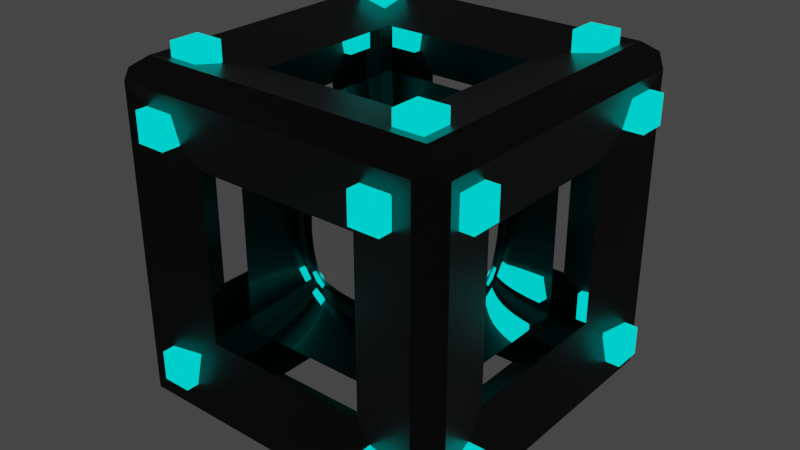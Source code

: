 # Source: Box_For_Moving.blend  (saved by Blender 2.90.8; exported with 4.5.12 LTS)
import bpy
from mathutils import Matrix  # noqa: F401  (used for matrix-valued properties, if any)

bpy.ops.wm.read_factory_settings(use_empty=True)
scene = bpy.context.scene
scene.name = 'Scene'

# ---- collections
col_collection = bpy.data.collections.new('Collection'); scene.collection.children.link(col_collection)

# ---- materials (node trees are filled in below, after node groups)
mat_material = bpy.data.materials.new('Material')
mat_material.alpha_threshold = 0.0
mat_material.line_color = (0.0, 0.0, 0.0, 1.0)
mat_material_002 = bpy.data.materials.new('Material.002')
mat_material_001 = bpy.data.materials.new('Material.001')

# ---- material node trees
mat_material.use_nodes = True; mat_material.node_tree.nodes.clear()
_N = mat_material.node_tree.nodes; _L = mat_material.node_tree.links
n0 = _N.new('ShaderNodeOutputMaterial'); n0.name = 'Material Output'; n0.location = (300, 300)
n1 = _N.new('ShaderNodeBsdfPrincipled'); n1.name = 'Principled BSDF'; n1.location = (10, 300)
n1.distribution = 'GGX'
n1.subsurface_method = 'BURLEY'
n1.inputs[0].default_value = (0.0, 0.0, 0.0, 1.0)
n1.inputs[2].default_value = 0.4
n1.inputs[3].default_value = 1.45
n1.inputs[27].default_value = (0.0, 0.0, 0.0, 1.0)
n1.inputs[28].default_value = 1.0
_L.new(n1.outputs[0], n0.inputs[0])
n0.is_active_output = True
mat_material_002.use_nodes = True; mat_material_002.node_tree.nodes.clear()
_N = mat_material_002.node_tree.nodes; _L = mat_material_002.node_tree.links
n0 = _N.new('ShaderNodeOutputMaterial'); n0.name = 'Material Output'; n0.location = (300, 300)
n1 = _N.new('ShaderNodeBsdfGlass'); n1.name = 'Glass BSDF'; n1.location = (10, 300)
n1.distribution = 'BECKMANN'
n1.inputs[2].default_value = 100.0
n2 = _N.new('ShaderNodeTexCoord'); n2.name = 'Texture Coordinate'; n2.location = (-190, 140)
_L.new(n1.outputs[0], n0.inputs[0])
_L.new(n2.outputs[3], n1.inputs[3])
n0.is_active_output = True
mat_material_001.use_nodes = True; mat_material_001.node_tree.nodes.clear()
_N = mat_material_001.node_tree.nodes; _L = mat_material_001.node_tree.links
n0 = _N.new('ShaderNodeOutputMaterial'); n0.name = 'Material Output'; n0.location = (300, 300)
n1 = _N.new('ShaderNodeEmission'); n1.name = 'Emission'; n1.location = (10, 300)
n1.inputs[0].default_value = (0.0, 1.0, 0.921, 1.0)
_L.new(n1.outputs[0], n0.inputs[0])
n0.is_active_output = True

# ---- world
world_world = bpy.data.worlds.new('World'); scene.world = world_world
world_world.use_nodes = True; world_world.node_tree.nodes.clear()
_N = world_world.node_tree.nodes; _L = world_world.node_tree.links
n0 = _N.new('ShaderNodeOutputWorld'); n0.name = 'World Output'; n0.location = (300, 300)
n1 = _N.new('ShaderNodeBackground'); n1.name = 'Background'; n1.location = (10, 300)
n1.inputs[0].default_value = (0.05088, 0.05088, 0.05088, 1.0)
_L.new(n1.outputs[0], n0.inputs[0])
n0.is_active_output = True
world_world.color = (0.05088, 0.05088, 0.05088)
world_world.use_sun_shadow = False
world_world.sun_shadow_jitter_overblur = 0.0

# ---- meshes
me_cube = bpy.data.meshes.new('Cube')
me_cube.from_pydata([(-1.0, 1.0, -1.0), (-1.0, -1.0, -1.0), (1.0, 1.0, 1.0), (1.0, 1.0, -1.0), (-1.0, -1.0, 1.0), (1.0, -1.0, 1.0), (1.0, -1.0, -1.0), (-1.0, 1.0, 1.0), (0.5307, 0.9698, 0.5307), (0.9546, 1.069, 0.9546), (0.5307, 0.9698, -0.5307), (0.9546, 1.069, -0.9546), (0.9546, -1.069, 0.9546), (0.5307, -0.9698, 0.5307), (0.5307, -0.9698, -0.5307), (0.9546, -1.069, -0.9546), (-0.9546, 1.069, 0.9546), (-0.5307, 0.9698, 0.5307), (-0.9546, 1.069, -0.9546), (-0.5307, 0.9698, -0.5307), (-0.5307, -0.9698, 0.5307), (-0.9546, -1.069, 0.9546), (-0.9546, -1.069, -0.9546), (-0.5307, -0.9698, -0.5307), (0.9209, 0.9209, -1.062), (0.494, 0.494, -0.9698), (-0.9209, 0.9209, -1.062), (-0.494, 0.494, -0.9698), (0.9209, 0.9209, 1.062), (0.494, 0.494, 0.9698), (-0.494, -0.494, -0.9698), (-0.9209, -0.9209, -1.062), (-0.494, -0.494, 0.9698), (-0.9209, -0.9209, 1.062), (0.9209, -0.9209, 1.062), (0.494, -0.494, 0.9698), (0.494, -0.494, -0.9698), (0.9209, -0.9209, -1.062), (-0.494, 0.494, 0.9698), (-0.9209, 0.9209, 1.062), (-0.9698, 0.5052, -0.5052), (-1.064, 0.9312, -0.9312), (-1.064, -0.9312, -0.9312), (-0.9698, -0.5052, -0.5052), (0.9698, 0.5052, -0.5052), (1.064, 0.9312, -0.9312), (0.9698, -0.5052, 0.5052), (1.064, -0.9312, 0.9312), (-1.064, -0.9312, 0.9312), (-0.9698, -0.5052, 0.5052), (1.064, 0.9312, 0.9312), (0.9698, 0.5052, 0.5052), (1.064, -0.9312, -0.9312), (0.9698, -0.5052, -0.5052), (-0.9698, 0.5052, 0.5052), (-1.064, 0.9312, 0.9312), (0.0, -0.5052, -0.5052), (-0.6154, -0.6225, -0.6351), (-0.6154, -0.6225, 0.6274), (-0.6154, 0.6399, -0.6351), (-0.6154, 0.6399, 0.6274), (0.647, -0.6225, -0.6351), (0.647, -0.6225, 0.6274), (0.647, 0.6399, -0.6351), (0.647, 0.6399, 0.6274)], [(25, 29), (35, 36), (30, 32), (27, 38), (51, 54), (46, 49), (40, 44), (56, 53), (43, 56), (19, 23), (10, 14), (8, 13), (17, 20)], [(39, 28, 2, 7), (21, 12, 5, 4), (41, 55, 7, 0), (37, 24, 3, 6), (45, 52, 6, 3), (9, 16, 7, 2), (12, 15, 6, 5), (24, 26, 0, 3), (22, 21, 4, 1), (15, 22, 1, 6), (16, 18, 0, 7), (18, 11, 3, 0), (28, 34, 5, 2), (33, 39, 7, 4), (34, 33, 4, 5), (42, 41, 0, 1), (31, 37, 6, 1), (26, 31, 1, 0), (50, 45, 3, 2), (47, 50, 2, 5), (48, 42, 1, 4), (55, 48, 4, 7), (52, 47, 5, 6), (11, 18, 19, 10), (9, 11, 10, 8), (23, 20, 21, 22), (13, 14, 15, 12), (17, 19, 18, 16), (12, 21, 20, 13), (22, 15, 14, 23), (16, 9, 8, 17), (27, 30, 31, 26), (25, 27, 26, 24), (35, 32, 33, 34), (29, 35, 34, 28), (30, 36, 37, 31), (32, 38, 39, 33), (38, 29, 28, 39), (36, 25, 24, 37), (41, 42, 43, 40), (51, 44, 45, 50), (42, 48, 49, 43), (47, 52, 53, 46), (55, 41, 40, 54), (50, 47, 46, 51), (48, 55, 54, 49), (52, 45, 44, 53), (11, 9, 2, 3), (57, 58, 60, 59), (59, 60, 64, 63), (63, 64, 62, 61), (61, 62, 58, 57), (59, 63, 61, 57), (64, 60, 58, 62)])
me_cube.polygons.foreach_set('material_index', [0, 0, 0, 0, 0, 0, 0, 0, 0, 0, 0, 0, 0, 0, 0, 0, 0, 0, 0, 0, 0, 0, 0, 0, 0, 0, 0, 0, 0, 0, 0, 0, 0, 0, 0, 0, 0, 0, 0, 0, 0, 0, 0, 0, 0, 0, 0, 0, 1, 1, 1, 1, 1, 1])
_uv = me_cube.uv_layers.new(name='UVMap')
_uv.uv.foreach_set('vector', [0.8568, 0.5182, 0.6432, 0.5182, 0.625, 0.5, 0.875, 0.5, 0.6103, 0.9853, 0.6103, 0.7647, 0.625, 0.75, 0.625, 1.0, 0.3922, 0.2328, 0.6078, 0.2328, 0.625, 0.25, 0.375, 0.25, 0.3568, 0.7318, 0.3568, 0.5182, 0.375, 0.5, 0.375, 0.75, 0.3922, 0.5172, 0.3922, 0.7328, 0.375, 0.75, 0.375, 0.5, 0.6103, 0.4853, 0.6103, 0.2647, 0.625, 0.25, 0.625, 0.5, 0.6103, 0.7647, 0.3897, 0.7647, 0.375, 0.75, 0.625, 0.75, 0.3568, 0.5182, 0.1432, 0.5182, 0.125, 0.5, 0.375, 0.5, 0.3897, 0.9853, 0.6103, 0.9853, 0.625, 1.0, 0.375, 1.0, 0.3897, 0.7647, 0.3897, 0.9853, 0.375, 1.0, 0.375, 0.75, 0.6103, 0.2647, 0.3897, 0.2647, 0.375, 0.25, 0.625, 0.25, 0.3897, 0.2647, 0.3897, 0.4853, 0.375, 0.5, 0.375, 0.25, 0.6432, 0.5182, 0.6432, 0.7318, 0.625, 0.75, 0.625, 0.5, 0.8568, 0.7318, 0.8568, 0.5182, 0.875, 0.5, 0.875, 0.75, 0.6432, 0.7318, 0.8568, 0.7318, 0.875, 0.75, 0.625, 0.75, 0.3922, 0.01716, 0.3922, 0.2328, 0.375, 0.25, 0.375, 0.0, 0.1432, 0.7318, 0.3568, 0.7318, 0.375, 0.75, 0.125, 0.75, 0.1432, 0.5182, 0.1432, 0.7318, 0.125, 0.75, 0.125, 0.5, 0.6078, 0.5172, 0.3922, 0.5172, 0.375, 0.5, 0.625, 0.5, 0.6078, 0.7328, 0.6078, 0.5172, 0.625, 0.5, 0.625, 0.75, 0.6078, 0.01716, 0.3922, 0.01716, 0.375, 0.0, 0.625, 0.0, 0.6078, 0.2328, 0.6078, 0.01716, 0.625, 0.0, 0.625, 0.25, 0.3922, 0.7328, 0.6078, 0.7328, 0.625, 0.75, 0.375, 0.75, 0.3897, 0.4853, 0.3897, 0.2647, 0.4316, 0.3066, 0.4316, 0.4434, 0.6103, 0.4853, 0.3897, 0.4853, 0.4316, 0.4434, 0.5684, 0.4434, 0.4316, 0.9434, 0.5684, 0.9434, 0.6103, 0.9853, 0.3897, 0.9853, 0.5684, 0.8066, 0.4316, 0.8066, 0.3897, 0.7647, 0.6103, 0.7647, 0.5684, 0.3066, 0.4316, 0.3066, 0.3897, 0.2647, 0.6103, 0.2647, 0.6103, 0.7647, 0.6103, 0.9853, 0.5684, 0.9434, 0.5684, 0.8066, 0.3897, 0.9853, 0.3897, 0.7647, 0.4316, 0.8066, 0.4316, 0.9434, 0.6103, 0.2647, 0.6103, 0.4853, 0.5684, 0.4434, 0.5684, 0.3066, 0.1863, 0.5613, 0.1863, 0.6887, 0.1432, 0.7318, 0.1432, 0.5182, 0.3137, 0.5613, 0.1863, 0.5613, 0.1432, 0.5182, 0.3568, 0.5182, 0.6863, 0.6887, 0.8137, 0.6887, 0.8568, 0.7318, 0.6432, 0.7318, 0.6863, 0.5613, 0.6863, 0.6887, 0.6432, 0.7318, 0.6432, 0.5182, 0.1863, 0.6887, 0.3137, 0.6887, 0.3568, 0.7318, 0.1432, 0.7318, 0.8137, 0.6887, 0.8137, 0.5613, 0.8568, 0.5182, 0.8568, 0.7318, 0.8137, 0.5613, 0.6863, 0.5613, 0.6432, 0.5182, 0.8568, 0.5182, 0.3137, 0.6887, 0.3137, 0.5613, 0.3568, 0.5182, 0.3568, 0.7318, 0.3922, 0.2328, 0.3922, 0.01716, 0.4349, 0.05988, 0.4349, 0.1901, 0.5651, 0.5599, 0.4349, 0.5599, 0.3922, 0.5172, 0.6078, 0.5172, 0.3922, 0.01716, 0.6078, 0.01716, 0.5651, 0.05988, 0.4349, 0.05988, 0.6078, 0.7328, 0.3922, 0.7328, 0.4349, 0.6901, 0.5651, 0.6901, 0.6078, 0.2328, 0.3922, 0.2328, 0.4349, 0.1901, 0.5651, 0.1901, 0.6078, 0.5172, 0.6078, 0.7328, 0.5651, 0.6901, 0.5651, 0.5599, 0.6078, 0.01716, 0.6078, 0.2328, 0.5651, 0.1901, 0.5651, 0.05988, 0.3922, 0.7328, 0.3922, 0.5172, 0.4349, 0.5599, 0.4349, 0.6901, 0.3897, 0.4853, 0.6103, 0.4853, 0.625, 0.5, 0.375, 0.5, 0.375, 0.0, 0.625, 0.0, 0.625, 0.25, 0.375, 0.25, 0.375, 0.25, 0.625, 0.25, 0.625, 0.5, 0.375, 0.5, 0.375, 0.5, 0.625, 0.5, 0.625, 0.75, 0.375, 0.75, 0.375, 0.75, 0.625, 0.75, 0.625, 1.0, 0.375, 1.0, 0.125, 0.5, 0.375, 0.5, 0.375, 0.75, 0.125, 0.75, 0.625, 0.5, 0.875, 0.5, 0.875, 0.75, 0.625, 0.75])
_ca = me_cube.color_attributes.new('Col', 'BYTE_COLOR', 'CORNER')
_ca.data.foreach_set('color', [1.0, 1.0, 1.0, 1.0, 1.0, 1.0, 1.0, 1.0, 1.0, 1.0, 1.0, 1.0, 1.0, 1.0, 1.0, 1.0, 1.0, 1.0, 1.0, 1.0, 1.0, 1.0, 1.0, 1.0, 1.0, 1.0, 1.0, 1.0, 1.0, 1.0, 1.0, 1.0, 1.0, 1.0, 1.0, 1.0, 1.0, 1.0, 1.0, 1.0, 1.0, 1.0, 1.0, 1.0, 1.0, 1.0, 1.0, 1.0, 1.0, 1.0, 1.0, 1.0, 1.0, 1.0, 1.0, 1.0, 1.0, 1.0, 1.0, 1.0, 1.0, 1.0, 1.0, 1.0, 1.0, 1.0, 1.0, 1.0, 1.0, 1.0, 1.0, 1.0, 1.0, 1.0, 1.0, 1.0, 1.0, 1.0, 1.0, 1.0, 1.0, 1.0, 1.0, 1.0, 1.0, 1.0, 1.0, 1.0, 1.0, 1.0, 1.0, 1.0, 1.0, 1.0, 1.0, 1.0, 1.0, 1.0, 1.0, 1.0, 1.0, 1.0, 1.0, 1.0, 1.0, 1.0, 1.0, 1.0, 1.0, 1.0, 1.0, 1.0, 1.0, 1.0, 1.0, 1.0, 1.0, 1.0, 1.0, 1.0, 1.0, 1.0, 1.0, 1.0, 1.0, 1.0, 1.0, 1.0, 1.0, 1.0, 1.0, 1.0, 1.0, 1.0, 1.0, 1.0, 1.0, 1.0, 1.0, 1.0, 1.0, 1.0, 1.0, 1.0, 1.0, 1.0, 1.0, 1.0, 1.0, 1.0, 1.0, 1.0, 1.0, 1.0, 1.0, 1.0, 1.0, 1.0, 1.0, 1.0, 1.0, 1.0, 1.0, 1.0, 1.0, 1.0, 1.0, 1.0, 1.0, 1.0, 1.0, 1.0, 1.0, 1.0, 1.0, 1.0, 1.0, 1.0, 1.0, 1.0, 1.0, 1.0, 1.0, 1.0, 1.0, 1.0, 1.0, 1.0, 1.0, 1.0, 1.0, 1.0, 1.0, 1.0, 1.0, 1.0, 1.0, 1.0, 1.0, 1.0, 1.0, 1.0, 1.0, 1.0, 1.0, 1.0, 1.0, 1.0, 1.0, 1.0, 1.0, 1.0, 1.0, 1.0, 1.0, 1.0, 1.0, 1.0, 1.0, 1.0, 1.0, 1.0, 1.0, 1.0, 1.0, 1.0, 1.0, 1.0, 1.0, 1.0, 1.0, 1.0, 1.0, 1.0, 1.0, 1.0, 1.0, 1.0, 1.0, 1.0, 1.0, 1.0, 1.0, 1.0, 1.0, 1.0, 1.0, 1.0, 1.0, 1.0, 1.0, 1.0, 1.0, 1.0, 1.0, 1.0, 1.0, 1.0, 1.0, 1.0, 1.0, 1.0, 1.0, 1.0, 1.0, 1.0, 1.0, 1.0, 1.0, 1.0, 1.0, 1.0, 1.0, 1.0, 1.0, 1.0, 1.0, 1.0, 1.0, 1.0, 1.0, 1.0, 1.0, 1.0, 1.0, 1.0, 1.0, 1.0, 1.0, 1.0, 1.0, 1.0, 1.0, 1.0, 1.0, 1.0, 1.0, 1.0, 1.0, 1.0, 1.0, 1.0, 1.0, 1.0, 1.0, 1.0, 1.0, 1.0, 1.0, 1.0, 1.0, 1.0, 1.0, 1.0, 1.0, 1.0, 1.0, 1.0, 1.0, 1.0, 1.0, 1.0, 1.0, 1.0, 1.0, 1.0, 1.0, 1.0, 1.0, 1.0, 1.0, 1.0, 1.0, 1.0, 1.0, 1.0, 1.0, 1.0, 1.0, 1.0, 1.0, 1.0, 1.0, 1.0, 1.0, 1.0, 1.0, 1.0, 1.0, 1.0, 1.0, 1.0, 1.0, 1.0, 1.0, 1.0, 1.0, 1.0, 1.0, 1.0, 1.0, 1.0, 1.0, 1.0, 1.0, 1.0, 1.0, 1.0, 1.0, 1.0, 1.0, 1.0, 1.0, 1.0, 1.0, 1.0, 1.0, 1.0, 1.0, 1.0, 1.0, 1.0, 1.0, 1.0, 1.0, 1.0, 1.0, 1.0, 1.0, 1.0, 1.0, 1.0, 1.0, 1.0, 1.0, 1.0, 1.0, 1.0, 1.0, 1.0, 1.0, 1.0, 1.0, 1.0, 1.0, 1.0, 1.0, 1.0, 1.0, 1.0, 1.0, 1.0, 1.0, 1.0, 1.0, 1.0, 1.0, 1.0, 1.0, 1.0, 1.0, 1.0, 1.0, 1.0, 1.0, 1.0, 1.0, 1.0, 1.0, 1.0, 1.0, 1.0, 1.0, 1.0, 1.0, 1.0, 1.0, 1.0, 1.0, 1.0, 1.0, 1.0, 1.0, 1.0, 1.0, 1.0, 1.0, 1.0, 1.0, 1.0, 1.0, 1.0, 1.0, 1.0, 1.0, 1.0, 1.0, 1.0, 1.0, 1.0, 1.0, 1.0, 1.0, 1.0, 1.0, 1.0, 1.0, 1.0, 1.0, 1.0, 1.0, 1.0, 1.0, 1.0, 1.0, 1.0, 1.0, 1.0, 1.0, 1.0, 1.0, 1.0, 1.0, 1.0, 1.0, 1.0, 1.0, 1.0, 1.0, 1.0, 1.0, 1.0, 1.0, 1.0, 1.0, 1.0, 1.0, 1.0, 1.0, 1.0, 1.0, 1.0, 1.0, 1.0, 1.0, 1.0, 1.0, 1.0, 1.0, 1.0, 1.0, 1.0, 1.0, 1.0, 1.0, 1.0, 1.0, 1.0, 1.0, 1.0, 1.0, 1.0, 1.0, 1.0, 1.0, 1.0, 1.0, 1.0, 1.0, 1.0, 1.0, 1.0, 1.0, 1.0, 1.0, 1.0, 1.0, 1.0, 1.0, 1.0, 1.0, 1.0, 1.0, 1.0, 1.0, 1.0, 1.0, 1.0, 1.0, 1.0, 1.0, 1.0, 1.0, 1.0, 1.0, 1.0, 1.0, 1.0, 1.0, 1.0, 1.0, 1.0, 1.0, 1.0, 1.0, 1.0, 1.0, 1.0, 1.0, 1.0, 1.0, 1.0, 1.0, 1.0, 1.0, 1.0, 1.0, 1.0, 1.0, 1.0, 1.0, 1.0, 1.0, 1.0, 1.0, 1.0, 1.0, 1.0, 1.0, 1.0, 1.0, 1.0, 1.0, 1.0, 1.0, 1.0, 1.0, 1.0, 1.0, 1.0, 1.0, 1.0, 1.0, 1.0, 1.0, 1.0, 1.0, 1.0, 1.0, 1.0, 1.0, 1.0, 1.0, 1.0, 1.0, 1.0, 1.0, 1.0, 1.0, 1.0, 1.0, 1.0, 1.0, 1.0, 1.0, 1.0, 1.0, 1.0, 1.0, 1.0, 1.0, 1.0, 1.0, 1.0, 1.0, 1.0, 1.0, 1.0, 1.0, 1.0, 1.0, 1.0, 1.0, 1.0, 1.0, 1.0, 1.0, 1.0, 1.0, 1.0, 1.0, 1.0, 1.0, 1.0, 1.0, 1.0, 1.0, 1.0, 1.0, 1.0, 1.0, 1.0, 1.0, 1.0, 1.0, 1.0, 1.0, 1.0, 1.0, 1.0, 1.0, 1.0, 1.0, 1.0, 1.0, 1.0, 1.0, 1.0, 1.0, 1.0, 1.0, 1.0, 1.0, 1.0, 1.0, 1.0, 1.0, 1.0, 1.0, 1.0, 1.0, 1.0, 1.0, 1.0, 1.0, 1.0, 1.0, 1.0, 1.0, 1.0, 1.0, 1.0, 1.0, 1.0, 1.0, 1.0, 1.0, 1.0, 1.0, 1.0, 1.0, 1.0, 1.0, 1.0, 1.0, 1.0, 1.0, 1.0, 1.0, 1.0, 1.0, 1.0, 1.0, 1.0, 1.0, 1.0, 1.0, 1.0, 1.0, 1.0, 1.0, 1.0, 1.0, 1.0, 1.0, 1.0, 1.0, 1.0, 1.0, 1.0, 1.0, 1.0, 1.0, 1.0, 1.0, 1.0, 1.0, 1.0, 1.0, 1.0, 1.0, 1.0, 1.0, 1.0, 1.0, 1.0, 1.0, 1.0, 1.0, 1.0, 1.0, 1.0, 1.0, 1.0, 1.0, 1.0, 1.0, 1.0, 1.0, 1.0, 1.0, 1.0, 1.0, 1.0, 1.0, 1.0, 1.0, 1.0, 1.0, 1.0, 1.0, 1.0, 1.0, 1.0, 1.0, 1.0, 1.0, 1.0, 1.0, 1.0, 1.0, 1.0, 1.0, 1.0, 1.0, 1.0, 1.0, 1.0, 1.0, 1.0, 1.0, 1.0, 1.0, 1.0, 1.0, 1.0, 1.0, 1.0, 1.0, 1.0, 1.0, 1.0, 1.0, 1.0, 1.0, 1.0, 1.0, 1.0, 1.0, 1.0, 1.0, 1.0, 1.0, 1.0, 1.0, 1.0, 1.0, 1.0, 1.0, 1.0, 1.0, 1.0, 1.0, 1.0, 1.0, 1.0, 1.0, 1.0, 1.0, 1.0, 1.0, 1.0, 1.0, 1.0, 1.0, 1.0, 1.0, 1.0, 1.0, 1.0, 1.0, 1.0, 1.0, 1.0, 1.0, 1.0, 1.0, 1.0, 1.0, 1.0, 1.0, 1.0, 1.0, 1.0])
me_cube.materials.append(mat_material)
me_cube.materials.append(mat_material_002)
me_cube.use_remesh_preserve_volume = False
me_cube.use_remesh_preserve_attributes = False
me_cube.use_mirror_vertex_groups = False
me_cube.update()
me_cube_001 = bpy.data.meshes.new('Cube.001')
me_cube_001.from_pydata([(-1.0, -1.0, -1.0), (-1.0, -1.0, 1.0), (-1.0, 1.0, -1.0), (-1.0, 1.0, 1.0), (1.0, -1.0, -1.0), (1.0, -1.0, 1.0), (1.0, 1.0, -1.0), (1.0, 1.0, 1.0)], [], [(0, 1, 3, 2), (2, 3, 7, 6), (6, 7, 5, 4), (4, 5, 1, 0), (2, 6, 4, 0), (7, 3, 1, 5)])
_uv = me_cube_001.uv_layers.new(name='UVMap')
_uv.uv.foreach_set('vector', [0.375, 0.0, 0.625, 0.0, 0.625, 0.25, 0.375, 0.25, 0.375, 0.25, 0.625, 0.25, 0.625, 0.5, 0.375, 0.5, 0.375, 0.5, 0.625, 0.5, 0.625, 0.75, 0.375, 0.75, 0.375, 0.75, 0.625, 0.75, 0.625, 1.0, 0.375, 1.0, 0.125, 0.5, 0.375, 0.5, 0.375, 0.75, 0.125, 0.75, 0.625, 0.5, 0.875, 0.5, 0.875, 0.75, 0.625, 0.75])
me_cube_001.materials.append(mat_material_001)
me_cube_001.use_remesh_fix_poles = True
me_cube_001.use_remesh_preserve_attributes = False
me_cube_001.use_mirror_x = True
me_cube_001.update()
me_cube_002 = bpy.data.meshes.new('Cube.002')
me_cube_002.from_pydata([(-1.0, -1.0, -1.0), (-1.0, -1.0, 1.0), (-1.0, 1.0, -1.0), (-1.0, 1.0, 1.0), (1.0, -1.0, -1.0), (1.0, -1.0, 1.0), (1.0, 1.0, -1.0), (1.0, 1.0, 1.0)], [], [(0, 1, 3, 2), (2, 3, 7, 6), (6, 7, 5, 4), (4, 5, 1, 0), (2, 6, 4, 0), (7, 3, 1, 5)])
_uv = me_cube_002.uv_layers.new(name='UVMap')
_uv.uv.foreach_set('vector', [0.375, 0.0, 0.625, 0.0, 0.625, 0.25, 0.375, 0.25, 0.375, 0.25, 0.625, 0.25, 0.625, 0.5, 0.375, 0.5, 0.375, 0.5, 0.625, 0.5, 0.625, 0.75, 0.375, 0.75, 0.375, 0.75, 0.625, 0.75, 0.625, 1.0, 0.375, 1.0, 0.125, 0.5, 0.375, 0.5, 0.375, 0.75, 0.125, 0.75, 0.625, 0.5, 0.875, 0.5, 0.875, 0.75, 0.625, 0.75])
me_cube_002.materials.append(mat_material_001)
me_cube_002.use_remesh_fix_poles = True
me_cube_002.use_remesh_preserve_attributes = False
me_cube_002.use_mirror_x = True
me_cube_002.update()
me_cube_003 = bpy.data.meshes.new('Cube.003')
me_cube_003.from_pydata([(-1.0, -1.0, -1.0), (-1.0, -1.0, 1.0), (-1.0, 1.0, -1.0), (-1.0, 1.0, 1.0), (1.0, -1.0, -1.0), (1.0, -1.0, 1.0), (1.0, 1.0, -1.0), (1.0, 1.0, 1.0)], [], [(0, 1, 3, 2), (2, 3, 7, 6), (6, 7, 5, 4), (4, 5, 1, 0), (2, 6, 4, 0), (7, 3, 1, 5)])
_uv = me_cube_003.uv_layers.new(name='UVMap')
_uv.uv.foreach_set('vector', [0.375, 0.0, 0.625, 0.0, 0.625, 0.25, 0.375, 0.25, 0.375, 0.25, 0.625, 0.25, 0.625, 0.5, 0.375, 0.5, 0.375, 0.5, 0.625, 0.5, 0.625, 0.75, 0.375, 0.75, 0.375, 0.75, 0.625, 0.75, 0.625, 1.0, 0.375, 1.0, 0.125, 0.5, 0.375, 0.5, 0.375, 0.75, 0.125, 0.75, 0.625, 0.5, 0.875, 0.5, 0.875, 0.75, 0.625, 0.75])
me_cube_003.materials.append(mat_material_001)
me_cube_003.use_remesh_fix_poles = True
me_cube_003.use_remesh_preserve_attributes = False
me_cube_003.use_mirror_x = True
me_cube_003.update()
me_cube_004 = bpy.data.meshes.new('Cube.004')
me_cube_004.from_pydata([(-1.0, -1.0, -1.0), (-1.0, -1.0, 1.0), (-1.0, 1.0, -1.0), (-1.0, 1.0, 1.0), (1.0, -1.0, -1.0), (1.0, -1.0, 1.0), (1.0, 1.0, -1.0), (1.0, 1.0, 1.0)], [], [(0, 1, 3, 2), (2, 3, 7, 6), (6, 7, 5, 4), (4, 5, 1, 0), (2, 6, 4, 0), (7, 3, 1, 5)])
_uv = me_cube_004.uv_layers.new(name='UVMap')
_uv.uv.foreach_set('vector', [0.375, 0.0, 0.625, 0.0, 0.625, 0.25, 0.375, 0.25, 0.375, 0.25, 0.625, 0.25, 0.625, 0.5, 0.375, 0.5, 0.375, 0.5, 0.625, 0.5, 0.625, 0.75, 0.375, 0.75, 0.375, 0.75, 0.625, 0.75, 0.625, 1.0, 0.375, 1.0, 0.125, 0.5, 0.375, 0.5, 0.375, 0.75, 0.125, 0.75, 0.625, 0.5, 0.875, 0.5, 0.875, 0.75, 0.625, 0.75])
me_cube_004.materials.append(mat_material_001)
me_cube_004.use_remesh_fix_poles = True
me_cube_004.use_remesh_preserve_attributes = False
me_cube_004.use_mirror_x = True
me_cube_004.update()
me_cube_008 = bpy.data.meshes.new('Cube.008')
me_cube_008.from_pydata([(-1.0, -1.0, -1.0), (-1.0, -1.0, 1.0), (-1.0, 1.0, -1.0), (-1.0, 1.0, 1.0), (1.0, -1.0, -1.0), (1.0, -1.0, 1.0), (1.0, 1.0, -1.0), (1.0, 1.0, 1.0)], [], [(0, 1, 3, 2), (2, 3, 7, 6), (6, 7, 5, 4), (4, 5, 1, 0), (2, 6, 4, 0), (7, 3, 1, 5)])
_uv = me_cube_008.uv_layers.new(name='UVMap')
_uv.uv.foreach_set('vector', [0.375, 0.0, 0.625, 0.0, 0.625, 0.25, 0.375, 0.25, 0.375, 0.25, 0.625, 0.25, 0.625, 0.5, 0.375, 0.5, 0.375, 0.5, 0.625, 0.5, 0.625, 0.75, 0.375, 0.75, 0.375, 0.75, 0.625, 0.75, 0.625, 1.0, 0.375, 1.0, 0.125, 0.5, 0.375, 0.5, 0.375, 0.75, 0.125, 0.75, 0.625, 0.5, 0.875, 0.5, 0.875, 0.75, 0.625, 0.75])
me_cube_008.materials.append(mat_material_001)
me_cube_008.use_remesh_fix_poles = True
me_cube_008.use_remesh_preserve_attributes = False
me_cube_008.use_mirror_x = True
me_cube_008.update()
me_cube_007 = bpy.data.meshes.new('Cube.007')
me_cube_007.from_pydata([(-1.0, -1.0, -1.0), (-1.0, -1.0, 1.0), (-1.0, 1.0, -1.0), (-1.0, 1.0, 1.0), (1.0, -1.0, -1.0), (1.0, -1.0, 1.0), (1.0, 1.0, -1.0), (1.0, 1.0, 1.0)], [], [(0, 1, 3, 2), (2, 3, 7, 6), (6, 7, 5, 4), (4, 5, 1, 0), (2, 6, 4, 0), (7, 3, 1, 5)])
_uv = me_cube_007.uv_layers.new(name='UVMap')
_uv.uv.foreach_set('vector', [0.375, 0.0, 0.625, 0.0, 0.625, 0.25, 0.375, 0.25, 0.375, 0.25, 0.625, 0.25, 0.625, 0.5, 0.375, 0.5, 0.375, 0.5, 0.625, 0.5, 0.625, 0.75, 0.375, 0.75, 0.375, 0.75, 0.625, 0.75, 0.625, 1.0, 0.375, 1.0, 0.125, 0.5, 0.375, 0.5, 0.375, 0.75, 0.125, 0.75, 0.625, 0.5, 0.875, 0.5, 0.875, 0.75, 0.625, 0.75])
me_cube_007.materials.append(mat_material_001)
me_cube_007.use_remesh_fix_poles = True
me_cube_007.use_remesh_preserve_attributes = False
me_cube_007.use_mirror_x = True
me_cube_007.update()
me_cube_006 = bpy.data.meshes.new('Cube.006')
me_cube_006.from_pydata([(-1.0, -1.0, -1.0), (-1.0, -1.0, 1.0), (-1.0, 1.0, -1.0), (-1.0, 1.0, 1.0), (1.0, -1.0, -1.0), (1.0, -1.0, 1.0), (1.0, 1.0, -1.0), (1.0, 1.0, 1.0)], [], [(0, 1, 3, 2), (2, 3, 7, 6), (6, 7, 5, 4), (4, 5, 1, 0), (2, 6, 4, 0), (7, 3, 1, 5)])
_uv = me_cube_006.uv_layers.new(name='UVMap')
_uv.uv.foreach_set('vector', [0.375, 0.0, 0.625, 0.0, 0.625, 0.25, 0.375, 0.25, 0.375, 0.25, 0.625, 0.25, 0.625, 0.5, 0.375, 0.5, 0.375, 0.5, 0.625, 0.5, 0.625, 0.75, 0.375, 0.75, 0.375, 0.75, 0.625, 0.75, 0.625, 1.0, 0.375, 1.0, 0.125, 0.5, 0.375, 0.5, 0.375, 0.75, 0.125, 0.75, 0.625, 0.5, 0.875, 0.5, 0.875, 0.75, 0.625, 0.75])
me_cube_006.materials.append(mat_material_001)
me_cube_006.use_remesh_fix_poles = True
me_cube_006.use_remesh_preserve_attributes = False
me_cube_006.use_mirror_x = True
me_cube_006.update()
me_cube_005 = bpy.data.meshes.new('Cube.005')
me_cube_005.from_pydata([(-1.0, -1.0, -1.0), (-1.0, -1.0, 1.0), (-1.0, 1.0, -1.0), (-1.0, 1.0, 1.0), (1.0, -1.0, -1.0), (1.0, -1.0, 1.0), (1.0, 1.0, -1.0), (1.0, 1.0, 1.0)], [], [(0, 1, 3, 2), (2, 3, 7, 6), (6, 7, 5, 4), (4, 5, 1, 0), (2, 6, 4, 0), (7, 3, 1, 5)])
_uv = me_cube_005.uv_layers.new(name='UVMap')
_uv.uv.foreach_set('vector', [0.375, 0.0, 0.625, 0.0, 0.625, 0.25, 0.375, 0.25, 0.375, 0.25, 0.625, 0.25, 0.625, 0.5, 0.375, 0.5, 0.375, 0.5, 0.625, 0.5, 0.625, 0.75, 0.375, 0.75, 0.375, 0.75, 0.625, 0.75, 0.625, 1.0, 0.375, 1.0, 0.125, 0.5, 0.375, 0.5, 0.375, 0.75, 0.125, 0.75, 0.625, 0.5, 0.875, 0.5, 0.875, 0.75, 0.625, 0.75])
me_cube_005.materials.append(mat_material_001)
me_cube_005.use_remesh_fix_poles = True
me_cube_005.use_remesh_preserve_attributes = False
me_cube_005.use_mirror_x = True
me_cube_005.update()
me_cube_009 = bpy.data.meshes.new('Cube.009')
me_cube_009.from_pydata([(-1.0, -1.0, -1.0), (-1.0, -1.0, 1.0), (-1.0, 1.0, -1.0), (-1.0, 1.0, 1.0), (1.0, -1.0, -1.0), (1.0, -1.0, 1.0), (1.0, 1.0, -1.0), (1.0, 1.0, 1.0)], [], [(0, 1, 3, 2), (2, 3, 7, 6), (6, 7, 5, 4), (4, 5, 1, 0), (2, 6, 4, 0), (7, 3, 1, 5)])
_uv = me_cube_009.uv_layers.new(name='UVMap')
_uv.uv.foreach_set('vector', [0.375, 0.0, 0.625, 0.0, 0.625, 0.25, 0.375, 0.25, 0.375, 0.25, 0.625, 0.25, 0.625, 0.5, 0.375, 0.5, 0.375, 0.5, 0.625, 0.5, 0.625, 0.75, 0.375, 0.75, 0.375, 0.75, 0.625, 0.75, 0.625, 1.0, 0.375, 1.0, 0.125, 0.5, 0.375, 0.5, 0.375, 0.75, 0.125, 0.75, 0.625, 0.5, 0.875, 0.5, 0.875, 0.75, 0.625, 0.75])
me_cube_009.materials.append(mat_material_001)
me_cube_009.use_remesh_fix_poles = True
me_cube_009.use_remesh_preserve_attributes = False
me_cube_009.use_mirror_x = True
me_cube_009.update()
me_cube_010 = bpy.data.meshes.new('Cube.010')
me_cube_010.from_pydata([(-1.0, -1.0, -1.0), (-1.0, -1.0, 1.0), (-1.0, 1.0, -1.0), (-1.0, 1.0, 1.0), (1.0, -1.0, -1.0), (1.0, -1.0, 1.0), (1.0, 1.0, -1.0), (1.0, 1.0, 1.0)], [], [(0, 1, 3, 2), (2, 3, 7, 6), (6, 7, 5, 4), (4, 5, 1, 0), (2, 6, 4, 0), (7, 3, 1, 5)])
_uv = me_cube_010.uv_layers.new(name='UVMap')
_uv.uv.foreach_set('vector', [0.375, 0.0, 0.625, 0.0, 0.625, 0.25, 0.375, 0.25, 0.375, 0.25, 0.625, 0.25, 0.625, 0.5, 0.375, 0.5, 0.375, 0.5, 0.625, 0.5, 0.625, 0.75, 0.375, 0.75, 0.375, 0.75, 0.625, 0.75, 0.625, 1.0, 0.375, 1.0, 0.125, 0.5, 0.375, 0.5, 0.375, 0.75, 0.125, 0.75, 0.625, 0.5, 0.875, 0.5, 0.875, 0.75, 0.625, 0.75])
me_cube_010.materials.append(mat_material_001)
me_cube_010.use_remesh_fix_poles = True
me_cube_010.use_remesh_preserve_attributes = False
me_cube_010.use_mirror_x = True
me_cube_010.update()
me_cube_012 = bpy.data.meshes.new('Cube.012')
me_cube_012.from_pydata([(-1.0, -1.0, -1.0), (-1.0, -1.0, 1.0), (-1.0, 1.0, -1.0), (-1.0, 1.0, 1.0), (1.0, -1.0, -1.0), (1.0, -1.0, 1.0), (1.0, 1.0, -1.0), (1.0, 1.0, 1.0)], [], [(0, 1, 3, 2), (2, 3, 7, 6), (6, 7, 5, 4), (4, 5, 1, 0), (2, 6, 4, 0), (7, 3, 1, 5)])
_uv = me_cube_012.uv_layers.new(name='UVMap')
_uv.uv.foreach_set('vector', [0.375, 0.0, 0.625, 0.0, 0.625, 0.25, 0.375, 0.25, 0.375, 0.25, 0.625, 0.25, 0.625, 0.5, 0.375, 0.5, 0.375, 0.5, 0.625, 0.5, 0.625, 0.75, 0.375, 0.75, 0.375, 0.75, 0.625, 0.75, 0.625, 1.0, 0.375, 1.0, 0.125, 0.5, 0.375, 0.5, 0.375, 0.75, 0.125, 0.75, 0.625, 0.5, 0.875, 0.5, 0.875, 0.75, 0.625, 0.75])
me_cube_012.materials.append(mat_material_001)
me_cube_012.use_remesh_fix_poles = True
me_cube_012.use_remesh_preserve_attributes = False
me_cube_012.use_mirror_x = True
me_cube_012.update()
me_cube_011 = bpy.data.meshes.new('Cube.011')
me_cube_011.from_pydata([(-1.0, -1.0, -1.0), (-1.0, -1.0, 1.0), (-1.0, 1.0, -1.0), (-1.0, 1.0, 1.0), (1.0, -1.0, -1.0), (1.0, -1.0, 1.0), (1.0, 1.0, -1.0), (1.0, 1.0, 1.0)], [], [(0, 1, 3, 2), (2, 3, 7, 6), (6, 7, 5, 4), (4, 5, 1, 0), (2, 6, 4, 0), (7, 3, 1, 5)])
_uv = me_cube_011.uv_layers.new(name='UVMap')
_uv.uv.foreach_set('vector', [0.375, 0.0, 0.625, 0.0, 0.625, 0.25, 0.375, 0.25, 0.375, 0.25, 0.625, 0.25, 0.625, 0.5, 0.375, 0.5, 0.375, 0.5, 0.625, 0.5, 0.625, 0.75, 0.375, 0.75, 0.375, 0.75, 0.625, 0.75, 0.625, 1.0, 0.375, 1.0, 0.125, 0.5, 0.375, 0.5, 0.375, 0.75, 0.125, 0.75, 0.625, 0.5, 0.875, 0.5, 0.875, 0.75, 0.625, 0.75])
me_cube_011.materials.append(mat_material_001)
me_cube_011.use_remesh_fix_poles = True
me_cube_011.use_remesh_preserve_attributes = False
me_cube_011.use_mirror_x = True
me_cube_011.update()
me_cube_014 = bpy.data.meshes.new('Cube.014')
me_cube_014.from_pydata([(-1.0, -1.0, -1.0), (-1.0, -1.0, 1.0), (-1.0, 1.0, -1.0), (-1.0, 1.0, 1.0), (1.0, -1.0, -1.0), (1.0, -1.0, 1.0), (1.0, 1.0, -1.0), (1.0, 1.0, 1.0)], [], [(0, 1, 3, 2), (2, 3, 7, 6), (6, 7, 5, 4), (4, 5, 1, 0), (2, 6, 4, 0), (7, 3, 1, 5)])
_uv = me_cube_014.uv_layers.new(name='UVMap')
_uv.uv.foreach_set('vector', [0.375, 0.0, 0.625, 0.0, 0.625, 0.25, 0.375, 0.25, 0.375, 0.25, 0.625, 0.25, 0.625, 0.5, 0.375, 0.5, 0.375, 0.5, 0.625, 0.5, 0.625, 0.75, 0.375, 0.75, 0.375, 0.75, 0.625, 0.75, 0.625, 1.0, 0.375, 1.0, 0.125, 0.5, 0.375, 0.5, 0.375, 0.75, 0.125, 0.75, 0.625, 0.5, 0.875, 0.5, 0.875, 0.75, 0.625, 0.75])
me_cube_014.materials.append(mat_material_001)
me_cube_014.use_remesh_fix_poles = True
me_cube_014.use_remesh_preserve_attributes = False
me_cube_014.use_mirror_x = True
me_cube_014.update()
me_cube_013 = bpy.data.meshes.new('Cube.013')
me_cube_013.from_pydata([(-1.0, -1.0, -1.0), (-1.0, -1.0, 1.0), (-1.0, 1.0, -1.0), (-1.0, 1.0, 1.0), (1.0, -1.0, -1.0), (1.0, -1.0, 1.0), (1.0, 1.0, -1.0), (1.0, 1.0, 1.0)], [], [(0, 1, 3, 2), (2, 3, 7, 6), (6, 7, 5, 4), (4, 5, 1, 0), (2, 6, 4, 0), (7, 3, 1, 5)])
_uv = me_cube_013.uv_layers.new(name='UVMap')
_uv.uv.foreach_set('vector', [0.375, 0.0, 0.625, 0.0, 0.625, 0.25, 0.375, 0.25, 0.375, 0.25, 0.625, 0.25, 0.625, 0.5, 0.375, 0.5, 0.375, 0.5, 0.625, 0.5, 0.625, 0.75, 0.375, 0.75, 0.375, 0.75, 0.625, 0.75, 0.625, 1.0, 0.375, 1.0, 0.125, 0.5, 0.375, 0.5, 0.375, 0.75, 0.125, 0.75, 0.625, 0.5, 0.875, 0.5, 0.875, 0.75, 0.625, 0.75])
me_cube_013.materials.append(mat_material_001)
me_cube_013.use_remesh_fix_poles = True
me_cube_013.use_remesh_preserve_attributes = False
me_cube_013.use_mirror_x = True
me_cube_013.update()
me_cube_016 = bpy.data.meshes.new('Cube.016')
me_cube_016.from_pydata([(-1.0, -1.0, -1.0), (-1.0, -1.0, 1.0), (-1.0, 1.0, -1.0), (-1.0, 1.0, 1.0), (1.0, -1.0, -1.0), (1.0, -1.0, 1.0), (1.0, 1.0, -1.0), (1.0, 1.0, 1.0)], [], [(0, 1, 3, 2), (2, 3, 7, 6), (6, 7, 5, 4), (4, 5, 1, 0), (2, 6, 4, 0), (7, 3, 1, 5)])
_uv = me_cube_016.uv_layers.new(name='UVMap')
_uv.uv.foreach_set('vector', [0.375, 0.0, 0.625, 0.0, 0.625, 0.25, 0.375, 0.25, 0.375, 0.25, 0.625, 0.25, 0.625, 0.5, 0.375, 0.5, 0.375, 0.5, 0.625, 0.5, 0.625, 0.75, 0.375, 0.75, 0.375, 0.75, 0.625, 0.75, 0.625, 1.0, 0.375, 1.0, 0.125, 0.5, 0.375, 0.5, 0.375, 0.75, 0.125, 0.75, 0.625, 0.5, 0.875, 0.5, 0.875, 0.75, 0.625, 0.75])
me_cube_016.materials.append(mat_material_001)
me_cube_016.use_remesh_fix_poles = True
me_cube_016.use_remesh_preserve_attributes = False
me_cube_016.use_mirror_x = True
me_cube_016.update()
me_cube_015 = bpy.data.meshes.new('Cube.015')
me_cube_015.from_pydata([(-1.0, -1.0, -1.0), (-1.0, -1.0, 1.0), (-1.0, 1.0, -1.0), (-1.0, 1.0, 1.0), (1.0, -1.0, -1.0), (1.0, -1.0, 1.0), (1.0, 1.0, -1.0), (1.0, 1.0, 1.0)], [], [(0, 1, 3, 2), (2, 3, 7, 6), (6, 7, 5, 4), (4, 5, 1, 0), (2, 6, 4, 0), (7, 3, 1, 5)])
_uv = me_cube_015.uv_layers.new(name='UVMap')
_uv.uv.foreach_set('vector', [0.375, 0.0, 0.625, 0.0, 0.625, 0.25, 0.375, 0.25, 0.375, 0.25, 0.625, 0.25, 0.625, 0.5, 0.375, 0.5, 0.375, 0.5, 0.625, 0.5, 0.625, 0.75, 0.375, 0.75, 0.375, 0.75, 0.625, 0.75, 0.625, 1.0, 0.375, 1.0, 0.125, 0.5, 0.375, 0.5, 0.375, 0.75, 0.125, 0.75, 0.625, 0.5, 0.875, 0.5, 0.875, 0.75, 0.625, 0.75])
me_cube_015.materials.append(mat_material_001)
me_cube_015.use_remesh_fix_poles = True
me_cube_015.use_remesh_preserve_attributes = False
me_cube_015.use_mirror_x = True
me_cube_015.update()
me_cube_018 = bpy.data.meshes.new('Cube.018')
me_cube_018.from_pydata([(-1.0, -1.0, -1.0), (-1.0, -1.0, 1.0), (-1.0, 1.0, -1.0), (-1.0, 1.0, 1.0), (1.0, -1.0, -1.0), (1.0, -1.0, 1.0), (1.0, 1.0, -1.0), (1.0, 1.0, 1.0)], [], [(0, 1, 3, 2), (2, 3, 7, 6), (6, 7, 5, 4), (4, 5, 1, 0), (2, 6, 4, 0), (7, 3, 1, 5)])
_uv = me_cube_018.uv_layers.new(name='UVMap')
_uv.uv.foreach_set('vector', [0.375, 0.0, 0.625, 0.0, 0.625, 0.25, 0.375, 0.25, 0.375, 0.25, 0.625, 0.25, 0.625, 0.5, 0.375, 0.5, 0.375, 0.5, 0.625, 0.5, 0.625, 0.75, 0.375, 0.75, 0.375, 0.75, 0.625, 0.75, 0.625, 1.0, 0.375, 1.0, 0.125, 0.5, 0.375, 0.5, 0.375, 0.75, 0.125, 0.75, 0.625, 0.5, 0.875, 0.5, 0.875, 0.75, 0.625, 0.75])
me_cube_018.materials.append(mat_material_001)
me_cube_018.use_remesh_fix_poles = True
me_cube_018.use_remesh_preserve_attributes = False
me_cube_018.use_mirror_x = True
me_cube_018.update()
me_cube_017 = bpy.data.meshes.new('Cube.017')
me_cube_017.from_pydata([(-1.0, -1.0, -1.0), (-1.0, -1.0, 1.0), (-1.0, 1.0, -1.0), (-1.0, 1.0, 1.0), (1.0, -1.0, -1.0), (1.0, -1.0, 1.0), (1.0, 1.0, -1.0), (1.0, 1.0, 1.0)], [], [(0, 1, 3, 2), (2, 3, 7, 6), (6, 7, 5, 4), (4, 5, 1, 0), (2, 6, 4, 0), (7, 3, 1, 5)])
_uv = me_cube_017.uv_layers.new(name='UVMap')
_uv.uv.foreach_set('vector', [0.375, 0.0, 0.625, 0.0, 0.625, 0.25, 0.375, 0.25, 0.375, 0.25, 0.625, 0.25, 0.625, 0.5, 0.375, 0.5, 0.375, 0.5, 0.625, 0.5, 0.625, 0.75, 0.375, 0.75, 0.375, 0.75, 0.625, 0.75, 0.625, 1.0, 0.375, 1.0, 0.125, 0.5, 0.375, 0.5, 0.375, 0.75, 0.125, 0.75, 0.625, 0.5, 0.875, 0.5, 0.875, 0.75, 0.625, 0.75])
me_cube_017.materials.append(mat_material_001)
me_cube_017.use_remesh_fix_poles = True
me_cube_017.use_remesh_preserve_attributes = False
me_cube_017.use_mirror_x = True
me_cube_017.update()
me_cube_020 = bpy.data.meshes.new('Cube.020')
me_cube_020.from_pydata([(-1.0, -1.0, -1.0), (-1.0, -1.0, 1.0), (-1.0, 1.0, -1.0), (-1.0, 1.0, 1.0), (1.0, -1.0, -1.0), (1.0, -1.0, 1.0), (1.0, 1.0, -1.0), (1.0, 1.0, 1.0)], [], [(0, 1, 3, 2), (2, 3, 7, 6), (6, 7, 5, 4), (4, 5, 1, 0), (2, 6, 4, 0), (7, 3, 1, 5)])
_uv = me_cube_020.uv_layers.new(name='UVMap')
_uv.uv.foreach_set('vector', [0.375, 0.0, 0.625, 0.0, 0.625, 0.25, 0.375, 0.25, 0.375, 0.25, 0.625, 0.25, 0.625, 0.5, 0.375, 0.5, 0.375, 0.5, 0.625, 0.5, 0.625, 0.75, 0.375, 0.75, 0.375, 0.75, 0.625, 0.75, 0.625, 1.0, 0.375, 1.0, 0.125, 0.5, 0.375, 0.5, 0.375, 0.75, 0.125, 0.75, 0.625, 0.5, 0.875, 0.5, 0.875, 0.75, 0.625, 0.75])
me_cube_020.materials.append(mat_material_001)
me_cube_020.use_remesh_fix_poles = True
me_cube_020.use_remesh_preserve_attributes = False
me_cube_020.use_mirror_x = True
me_cube_020.update()
me_cube_019 = bpy.data.meshes.new('Cube.019')
me_cube_019.from_pydata([(-1.0, -1.0, -1.0), (-1.0, -1.0, 1.0), (-1.0, 1.0, -1.0), (-1.0, 1.0, 1.0), (1.0, -1.0, -1.0), (1.0, -1.0, 1.0), (1.0, 1.0, -1.0), (1.0, 1.0, 1.0)], [], [(0, 1, 3, 2), (2, 3, 7, 6), (6, 7, 5, 4), (4, 5, 1, 0), (2, 6, 4, 0), (7, 3, 1, 5)])
_uv = me_cube_019.uv_layers.new(name='UVMap')
_uv.uv.foreach_set('vector', [0.375, 0.0, 0.625, 0.0, 0.625, 0.25, 0.375, 0.25, 0.375, 0.25, 0.625, 0.25, 0.625, 0.5, 0.375, 0.5, 0.375, 0.5, 0.625, 0.5, 0.625, 0.75, 0.375, 0.75, 0.375, 0.75, 0.625, 0.75, 0.625, 1.0, 0.375, 1.0, 0.125, 0.5, 0.375, 0.5, 0.375, 0.75, 0.125, 0.75, 0.625, 0.5, 0.875, 0.5, 0.875, 0.75, 0.625, 0.75])
me_cube_019.materials.append(mat_material_001)
me_cube_019.use_remesh_fix_poles = True
me_cube_019.use_remesh_preserve_attributes = False
me_cube_019.use_mirror_x = True
me_cube_019.update()
me_cube_024 = bpy.data.meshes.new('Cube.024')
me_cube_024.from_pydata([(-1.0, -1.0, -1.0), (-1.0, -1.0, 1.0), (-1.0, 1.0, -1.0), (-1.0, 1.0, 1.0), (1.0, -1.0, -1.0), (1.0, -1.0, 1.0), (1.0, 1.0, -1.0), (1.0, 1.0, 1.0)], [], [(0, 1, 3, 2), (2, 3, 7, 6), (6, 7, 5, 4), (4, 5, 1, 0), (2, 6, 4, 0), (7, 3, 1, 5)])
_uv = me_cube_024.uv_layers.new(name='UVMap')
_uv.uv.foreach_set('vector', [0.375, 0.0, 0.625, 0.0, 0.625, 0.25, 0.375, 0.25, 0.375, 0.25, 0.625, 0.25, 0.625, 0.5, 0.375, 0.5, 0.375, 0.5, 0.625, 0.5, 0.625, 0.75, 0.375, 0.75, 0.375, 0.75, 0.625, 0.75, 0.625, 1.0, 0.375, 1.0, 0.125, 0.5, 0.375, 0.5, 0.375, 0.75, 0.125, 0.75, 0.625, 0.5, 0.875, 0.5, 0.875, 0.75, 0.625, 0.75])
me_cube_024.materials.append(mat_material_001)
me_cube_024.use_remesh_fix_poles = True
me_cube_024.use_remesh_preserve_attributes = False
me_cube_024.use_mirror_x = True
me_cube_024.update()
me_cube_023 = bpy.data.meshes.new('Cube.023')
me_cube_023.from_pydata([(-1.0, -1.0, -1.0), (-1.0, -1.0, 1.0), (-1.0, 1.0, -1.0), (-1.0, 1.0, 1.0), (1.0, -1.0, -1.0), (1.0, -1.0, 1.0), (1.0, 1.0, -1.0), (1.0, 1.0, 1.0)], [], [(0, 1, 3, 2), (2, 3, 7, 6), (6, 7, 5, 4), (4, 5, 1, 0), (2, 6, 4, 0), (7, 3, 1, 5)])
_uv = me_cube_023.uv_layers.new(name='UVMap')
_uv.uv.foreach_set('vector', [0.375, 0.0, 0.625, 0.0, 0.625, 0.25, 0.375, 0.25, 0.375, 0.25, 0.625, 0.25, 0.625, 0.5, 0.375, 0.5, 0.375, 0.5, 0.625, 0.5, 0.625, 0.75, 0.375, 0.75, 0.375, 0.75, 0.625, 0.75, 0.625, 1.0, 0.375, 1.0, 0.125, 0.5, 0.375, 0.5, 0.375, 0.75, 0.125, 0.75, 0.625, 0.5, 0.875, 0.5, 0.875, 0.75, 0.625, 0.75])
me_cube_023.materials.append(mat_material_001)
me_cube_023.use_remesh_fix_poles = True
me_cube_023.use_remesh_preserve_attributes = False
me_cube_023.use_mirror_x = True
me_cube_023.update()
me_cube_022 = bpy.data.meshes.new('Cube.022')
me_cube_022.from_pydata([(-1.0, -1.0, -1.0), (-1.0, -1.0, 1.0), (-1.0, 1.0, -1.0), (-1.0, 1.0, 1.0), (1.0, -1.0, -1.0), (1.0, -1.0, 1.0), (1.0, 1.0, -1.0), (1.0, 1.0, 1.0)], [], [(0, 1, 3, 2), (2, 3, 7, 6), (6, 7, 5, 4), (4, 5, 1, 0), (2, 6, 4, 0), (7, 3, 1, 5)])
_uv = me_cube_022.uv_layers.new(name='UVMap')
_uv.uv.foreach_set('vector', [0.375, 0.0, 0.625, 0.0, 0.625, 0.25, 0.375, 0.25, 0.375, 0.25, 0.625, 0.25, 0.625, 0.5, 0.375, 0.5, 0.375, 0.5, 0.625, 0.5, 0.625, 0.75, 0.375, 0.75, 0.375, 0.75, 0.625, 0.75, 0.625, 1.0, 0.375, 1.0, 0.125, 0.5, 0.375, 0.5, 0.375, 0.75, 0.125, 0.75, 0.625, 0.5, 0.875, 0.5, 0.875, 0.75, 0.625, 0.75])
me_cube_022.materials.append(mat_material_001)
me_cube_022.use_remesh_fix_poles = True
me_cube_022.use_remesh_preserve_attributes = False
me_cube_022.use_mirror_x = True
me_cube_022.update()
me_cube_021 = bpy.data.meshes.new('Cube.021')
me_cube_021.from_pydata([(-1.0, -1.0, -1.0), (-1.0, -1.0, 1.0), (-1.0, 1.0, -1.0), (-1.0, 1.0, 1.0), (1.0, -1.0, -1.0), (1.0, -1.0, 1.0), (1.0, 1.0, -1.0), (1.0, 1.0, 1.0)], [], [(0, 1, 3, 2), (2, 3, 7, 6), (6, 7, 5, 4), (4, 5, 1, 0), (2, 6, 4, 0), (7, 3, 1, 5)])
_uv = me_cube_021.uv_layers.new(name='UVMap')
_uv.uv.foreach_set('vector', [0.375, 0.0, 0.625, 0.0, 0.625, 0.25, 0.375, 0.25, 0.375, 0.25, 0.625, 0.25, 0.625, 0.5, 0.375, 0.5, 0.375, 0.5, 0.625, 0.5, 0.625, 0.75, 0.375, 0.75, 0.375, 0.75, 0.625, 0.75, 0.625, 1.0, 0.375, 1.0, 0.125, 0.5, 0.375, 0.5, 0.375, 0.75, 0.125, 0.75, 0.625, 0.5, 0.875, 0.5, 0.875, 0.75, 0.625, 0.75])
me_cube_021.materials.append(mat_material_001)
me_cube_021.use_remesh_fix_poles = True
me_cube_021.use_remesh_preserve_attributes = False
me_cube_021.use_mirror_x = True
me_cube_021.update()

# ---- objects
ob_cube = bpy.data.objects.new('Cube', me_cube)
ob_cube_001 = bpy.data.objects.new('Cube.001', me_cube_001)
ob_cube_002 = bpy.data.objects.new('Cube.002', me_cube_002)
ob_cube_003 = bpy.data.objects.new('Cube.003', me_cube_003)
ob_cube_004 = bpy.data.objects.new('Cube.004', me_cube_004)
ob_cube_008 = bpy.data.objects.new('Cube.008', me_cube_008)
ob_cube_007 = bpy.data.objects.new('Cube.007', me_cube_007)
ob_cube_006 = bpy.data.objects.new('Cube.006', me_cube_006)
ob_cube_005 = bpy.data.objects.new('Cube.005', me_cube_005)
ob_cube_009 = bpy.data.objects.new('Cube.009', me_cube_009)
ob_cube_010 = bpy.data.objects.new('Cube.010', me_cube_010)
ob_cube_012 = bpy.data.objects.new('Cube.012', me_cube_012)
ob_cube_011 = bpy.data.objects.new('Cube.011', me_cube_011)
ob_cube_014 = bpy.data.objects.new('Cube.014', me_cube_014)
ob_cube_013 = bpy.data.objects.new('Cube.013', me_cube_013)
ob_cube_016 = bpy.data.objects.new('Cube.016', me_cube_016)
ob_cube_015 = bpy.data.objects.new('Cube.015', me_cube_015)
ob_cube_018 = bpy.data.objects.new('Cube.018', me_cube_018)
ob_cube_017 = bpy.data.objects.new('Cube.017', me_cube_017)
ob_cube_020 = bpy.data.objects.new('Cube.020', me_cube_020)
ob_cube_019 = bpy.data.objects.new('Cube.019', me_cube_019)
ob_cube_024 = bpy.data.objects.new('Cube.024', me_cube_024)
ob_cube_023 = bpy.data.objects.new('Cube.023', me_cube_023)
ob_cube_022 = bpy.data.objects.new('Cube.022', me_cube_022)
ob_cube_021 = bpy.data.objects.new('Cube.021', me_cube_021)

# ---- transforms, parenting, visibility, modifiers, constraints
ob_cube.location = (0.0, 0.0, 0.0)
ob_cube.scale = (2.909, 2.909, 2.909)
ob_cube.lock_rotations_4d = False
ob_cube.empty_display_type = 'ARROWS'
ob_cube.lineart.crease_threshold = 0.0
ob_cube_001.location = (-3.023, 2.174, 2.171)
ob_cube_001.scale = (0.268, 0.268, 0.268)
ob_cube_001.lineart.crease_threshold = 0.0
ob_cube_001.use_mesh_mirror_x = True
ob_cube_002.location = (-3.023, -2.182, 2.171)
ob_cube_002.scale = (0.268, 0.268, 0.268)
ob_cube_002.lineart.crease_threshold = 0.0
ob_cube_002.use_mesh_mirror_x = True
ob_cube_003.location = (-3.023, -2.182, -2.104)
ob_cube_003.rotation_euler = (1.571, 1.571, 0.0)
ob_cube_003.scale = (0.268, 0.268, 0.268)
ob_cube_003.lineart.crease_threshold = 0.0
ob_cube_003.use_mesh_mirror_x = True
ob_cube_004.location = (-3.023, 2.192, -2.104)
ob_cube_004.scale = (0.268, 0.268, 0.268)
ob_cube_004.lineart.crease_threshold = 0.0
ob_cube_004.use_mesh_mirror_x = True
ob_cube_008.location = (3.013, 2.174, 2.171)
ob_cube_008.scale = (0.268, 0.268, 0.268)
ob_cube_008.lineart.crease_threshold = 0.0
ob_cube_008.use_mesh_mirror_x = True
ob_cube_007.location = (3.013, -2.182, 2.171)
ob_cube_007.scale = (0.268, 0.268, 0.268)
ob_cube_007.lineart.crease_threshold = 0.0
ob_cube_007.use_mesh_mirror_x = True
ob_cube_006.location = (3.013, -2.182, -2.104)
ob_cube_006.scale = (0.268, 0.268, 0.268)
ob_cube_006.lineart.crease_threshold = 0.0
ob_cube_006.use_mesh_mirror_x = True
ob_cube_005.location = (3.013, 2.192, -2.104)
ob_cube_005.scale = (0.268, 0.268, 0.268)
ob_cube_005.lineart.crease_threshold = 0.0
ob_cube_005.use_mesh_mirror_x = True
ob_cube_009.location = (2.122, -3.0, 2.171)
ob_cube_009.scale = (0.268, 0.268, 0.268)
ob_cube_009.lineart.crease_threshold = 0.0
ob_cube_009.use_mesh_mirror_x = True
ob_cube_010.location = (-2.127, -2.976, 2.171)
ob_cube_010.scale = (0.268, 0.268, 0.268)
ob_cube_010.lineart.crease_threshold = 0.0
ob_cube_010.use_mesh_mirror_x = True
ob_cube_012.location = (2.122, -3.0, -2.108)
ob_cube_012.scale = (0.268, 0.268, 0.268)
ob_cube_012.lineart.crease_threshold = 0.0
ob_cube_012.use_mesh_mirror_x = True
ob_cube_011.location = (-2.127, -2.976, -2.108)
ob_cube_011.scale = (0.268, 0.268, 0.268)
ob_cube_011.lineart.crease_threshold = 0.0
ob_cube_011.use_mesh_mirror_x = True
ob_cube_014.location = (-2.201, 3.027, 2.171)
ob_cube_014.scale = (0.268, 0.268, 0.268)
ob_cube_014.lineart.crease_threshold = 0.0
ob_cube_014.use_mesh_mirror_x = True
ob_cube_013.location = (-2.201, 3.044, -2.104)
ob_cube_013.scale = (0.268, 0.268, 0.268)
ob_cube_013.lineart.crease_threshold = 0.0
ob_cube_013.use_mesh_mirror_x = True
ob_cube_016.location = (2.166, 3.044, -2.104)
ob_cube_016.scale = (0.268, 0.268, 0.268)
ob_cube_016.lineart.crease_threshold = 0.0
ob_cube_016.use_mesh_mirror_x = True
ob_cube_015.location = (2.166, 3.027, 2.171)
ob_cube_015.scale = (0.268, 0.268, 0.268)
ob_cube_015.lineart.crease_threshold = 0.0
ob_cube_015.use_mesh_mirror_x = True
ob_cube_018.location = (-2.201, 2.184, 3.029)
ob_cube_018.scale = (0.268, 0.268, 0.268)
ob_cube_018.lineart.crease_threshold = 0.0
ob_cube_018.use_mesh_mirror_x = True
ob_cube_017.location = (2.166, 2.184, 3.029)
ob_cube_017.scale = (0.268, 0.268, 0.268)
ob_cube_017.lineart.crease_threshold = 0.0
ob_cube_017.use_mesh_mirror_x = True
ob_cube_020.location = (2.166, -2.159, 3.029)
ob_cube_020.scale = (0.268, 0.268, 0.268)
ob_cube_020.lineart.crease_threshold = 0.0
ob_cube_020.use_mesh_mirror_x = True
ob_cube_019.location = (-2.201, -2.159, 3.029)
ob_cube_019.scale = (0.268, 0.268, 0.268)
ob_cube_019.lineart.crease_threshold = 0.0
ob_cube_019.use_mesh_mirror_x = True
ob_cube_024.location = (2.166, 2.184, -2.985)
ob_cube_024.scale = (0.268, 0.268, 0.268)
ob_cube_024.lineart.crease_threshold = 0.0
ob_cube_024.use_mesh_mirror_x = True
ob_cube_023.location = (-2.201, 2.184, -2.985)
ob_cube_023.scale = (0.268, 0.268, 0.268)
ob_cube_023.lineart.crease_threshold = 0.0
ob_cube_023.use_mesh_mirror_x = True
ob_cube_022.location = (-2.201, -2.159, -2.985)
ob_cube_022.scale = (0.268, 0.268, 0.268)
ob_cube_022.lineart.crease_threshold = 0.0
ob_cube_022.use_mesh_mirror_x = True
ob_cube_021.location = (2.166, -2.159, -2.985)
ob_cube_021.scale = (0.268, 0.268, 0.268)
ob_cube_021.lineart.crease_threshold = 0.0
ob_cube_021.use_mesh_mirror_x = True

# ---- collection membership
col_collection.objects.link(ob_cube)
col_collection.objects.link(ob_cube_001)
col_collection.objects.link(ob_cube_002)
col_collection.objects.link(ob_cube_003)
col_collection.objects.link(ob_cube_004)
col_collection.objects.link(ob_cube_008)
col_collection.objects.link(ob_cube_007)
col_collection.objects.link(ob_cube_006)
col_collection.objects.link(ob_cube_005)
col_collection.objects.link(ob_cube_009)
col_collection.objects.link(ob_cube_010)
col_collection.objects.link(ob_cube_012)
col_collection.objects.link(ob_cube_011)
col_collection.objects.link(ob_cube_014)
col_collection.objects.link(ob_cube_013)
col_collection.objects.link(ob_cube_016)
col_collection.objects.link(ob_cube_015)
col_collection.objects.link(ob_cube_018)
col_collection.objects.link(ob_cube_017)
col_collection.objects.link(ob_cube_020)
col_collection.objects.link(ob_cube_019)
col_collection.objects.link(ob_cube_024)
col_collection.objects.link(ob_cube_023)
col_collection.objects.link(ob_cube_022)
col_collection.objects.link(ob_cube_021)

# ---- scene / render settings (as saved in the file)
scene.frame_start = 1; scene.frame_end = 250; scene.frame_set(1)
scene.render.engine = 'CYCLES'
scene.cycles.shading_system = True
scene.cycles.use_denoising = False
scene.cycles.samples = 125
scene.cycles.sampling_pattern = 'TABULATED_SOBOL'
scene.cycles.use_adaptive_sampling = False
scene.cycles.use_light_tree = False
scene.view_settings.view_transform = 'Filmic'
bpy.context.view_layer.update()

# ---- added for rendering (the .blend has no active camera): camera
cam_auto = bpy.data.cameras.new('AutoCamera')
cam_auto.lens = 50.0
cam_auto.sensor_width = 36.0
cam_auto.clip_end = 1000.0
ob_auto_camera = bpy.data.objects.new('AutoCamera', cam_auto)
scene.collection.objects.link(ob_auto_camera)
ob_auto_camera.location = (10.5197, -12.6075, 8.44167)
ob_auto_camera.rotation_euler = (1.09748, -7.21219e-08, 0.694738)
scene.camera = ob_auto_camera
bpy.context.view_layer.update()
